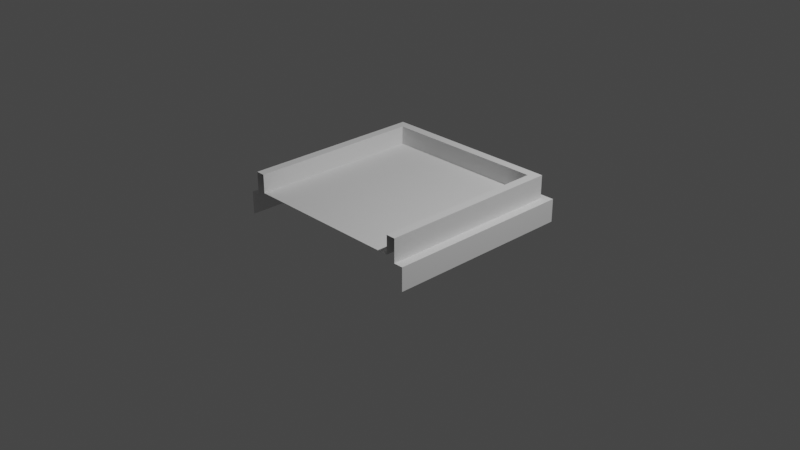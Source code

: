 # Source: Court-22.blend  (saved by Blender 2.92.15; exported with 4.5.12 LTS)
import bpy
from mathutils import Matrix  # noqa: F401  (used for matrix-valued properties, if any)

bpy.ops.wm.read_factory_settings(use_empty=True)
scene = bpy.context.scene
scene.name = 'Scene'

# ---- collections
col_collection = bpy.data.collections.new('Collection'); scene.collection.children.link(col_collection)

# ---- materials (node trees are filled in below, after node groups)
mat_m_grass = bpy.data.materials.new('m_grass')
mat_m_edge = bpy.data.materials.new('m_edge')

# ---- material node trees

# ---- world
world_world = bpy.data.worlds.new('World'); scene.world = world_world
world_world.use_nodes = True; world_world.node_tree.nodes.clear()
_N = world_world.node_tree.nodes; _L = world_world.node_tree.links
n0 = _N.new('ShaderNodeOutputWorld'); n0.name = 'World Output'; n0.location = (300, 300)
n1 = _N.new('ShaderNodeBackground'); n1.name = 'Background'; n1.location = (10, 300)
n1.inputs[0].default_value = (0.05088, 0.05088, 0.05088, 1.0)
_L.new(n1.outputs[0], n0.inputs[0])
n0.is_active_output = True
world_world.color = (0.05088, 0.05088, 0.05088)
world_world.use_sun_shadow = False
world_world.sun_shadow_jitter_overblur = 0.0

# ---- cameras
cam_camera = bpy.data.cameras.new('Camera')
cam_camera.clip_end = 100.0
cam_camera.ortho_scale = 7.314

# ---- lights
light_light = bpy.data.lights.new('Light', 'POINT')
light_light.transmission_factor = 0.0
light_light.energy = 1000.0
light_light.shadow_soft_size = 0.1
light_light.shadow_maximum_resolution = 0.006
light_light.use_absolute_resolution = True

# ---- meshes
me_plane = bpy.data.meshes.new('Plane')
me_plane.from_pydata([(-0.9, 0.9, 0.3), (-0.9, -1.0, 0.3), (-0.9, 0.9, 0.5), (-0.9, -1.0, 0.5), (-1.0, -1.0, 0.5), (0.9, 0.9, 0.3), (0.9, -1.0, 0.3), (0.9, 0.9, 0.5), (0.9, -1.0, 0.5), (1.0, -1.0, 0.5), (-1.0, 1.0, 0.5), (1.0, 1.0, 0.5), (-0.9, -0.335, 0.3), (-0.9, -0.335, 0.5), (-1.0, -0.335, 0.5), (0.9, -0.335, 0.3), (0.9, -0.335, 0.5), (1.0, -0.335, 0.5), (-0.9, 0.2825, 0.3), (-0.9, 0.2825, 0.5), (-1.0, 0.2825, 0.5), (0.9, 0.2825, 0.3), (0.9, 0.2825, 0.5), (1.0, 0.2825, 0.5), (1.0, -1.0, 0.25), (1.0, 1.0, 0.25), (1.0, -0.335, 0.25), (1.0, 0.2825, 0.25), (-1.0, -1.0, 0.25), (-1.0, 1.0, 0.25), (-1.0, -0.335, 0.25), (-1.0, 0.2825, 0.25), (-1.1, -0.335, 0.0), (-1.1, -1.0, 0.0), (1.1, -0.335, 0.0), (1.1, -1.0, 0.0), (-1.1, 1.071, 0.25), (-1.1, 1.071, 0.0), (1.1, 1.071, 0.0), (1.1, 1.071, 0.25), (-1.1, 0.2825, 0.0), (1.1, 0.2825, 0.0), (-1.1, -0.335, 0.25), (-1.1, 0.2825, 0.25), (1.1, -1.0, 0.25), (1.1, -0.335, 0.25), (1.1, 0.2825, 0.25), (-1.1, -1.0, 0.25)], [], [(18, 0, 2, 19), (10, 29, 31, 20), (21, 22, 7, 5), (25, 11, 23, 27), (18, 21, 5, 0), (46, 41, 38, 39), (29, 36, 43, 31), (30, 31, 43, 42), (2, 0, 5, 7), (22, 23, 11, 7), (1, 6, 15, 12), (19, 2, 10, 20), (8, 9, 17, 16), (6, 8, 16, 15), (26, 24, 44, 45), (3, 13, 14, 4), (1, 12, 13, 3), (12, 15, 21, 18), (16, 17, 23, 22), (15, 16, 22, 21), (13, 19, 20, 14), (12, 18, 19, 13), (17, 26, 27, 23), (9, 24, 26, 17), (25, 27, 46, 39), (14, 20, 31, 30), (4, 14, 30, 28), (10, 11, 25, 29), (36, 39, 38, 37), (44, 35, 34, 45), (47, 42, 32, 33), (45, 34, 41, 46), (42, 43, 40, 32), (28, 30, 42, 47), (43, 36, 37, 40), (29, 25, 39, 36), (27, 26, 45, 46), (11, 10, 2, 7)])
me_plane.polygons.foreach_set('material_index', [1, 1, 1, 1, 0, 1, 1, 1, 1, 1, 0, 1, 1, 1, 1, 1, 1, 0, 1, 1, 1, 1, 1, 1, 1, 1, 1, 1, 1, 1, 1, 1, 1, 1, 1, 1, 1, 1])
_uv = me_plane.uv_layers.new(name='UVMap')
_uv.uv.foreach_set('vector', [0.9714, 0.6413, 0.9714, 0.95, 0.9429, 0.95, 0.9429, 0.6413, 0.5714, 0.0, 0.6286, 0.0, 0.6286, 0.3588, 0.5714, 0.3588, 0.9143, 0.6413, 0.9429, 0.6413, 0.9429, 0.95, 0.9143, 0.95, 0.8571, 1.0, 0.8, 1.0, 0.8, 0.6413, 0.8571, 0.6413, 2.492, 0.1027, -1.492, 0.1027, -1.492, -1.264, 2.492, -1.264, 0.8571, 0.6413, 0.9143, 0.6413, 0.9143, 1.0, 0.8571, 1.0, 0.6286, 0.0, 0.6286, 0.0, 0.6286, 0.3588, 0.6286, 0.3588, 0.6286, 0.6675, 0.6286, 0.3588, 0.6286, 0.3588, 0.6286, 0.6675, 0.9714, 0.0, 1.0, 0.0, 1.0, 0.9, 0.9714, 0.9, 0.205, 0.95, 0.205, 1.0, 8.515e-08, 1.0, 0.02857, 0.95, 2.492, 2.942, -1.492, 2.942, -1.492, 1.47, 2.492, 1.47, 0.205, 0.05, 0.02857, 0.05, 0.0, 1.49e-07, 0.205, 5.96e-08, 0.5714, 0.95, 0.5714, 1.0, 0.3814, 1.0, 0.3814, 0.95, 0.9143, 0.0, 0.9429, 5.96e-08, 0.9429, 0.3325, 0.9143, 0.3325, 0.8571, 0.3325, 0.8571, 0.0, 0.8571, 0.0, 0.8571, 0.3325, 0.5714, 0.05, 0.3814, 0.05, 0.3814, 5.96e-08, 0.5714, 0.0, 0.9714, 0.0, 0.9714, 0.3325, 0.9429, 0.3325, 0.9429, 0.0, 1.0, 0.65, 0.0, 0.65, 0.0, 0.325, 1.0, 0.325, 0.3814, 0.95, 0.3814, 1.0, 0.205, 1.0, 0.205, 0.95, 0.9143, 0.3325, 0.9429, 0.3325, 0.9429, 0.6413, 0.9143, 0.6413, 0.3814, 0.05, 0.205, 0.05, 0.205, 5.96e-08, 0.3814, 5.96e-08, 0.9714, 0.3325, 0.9714, 0.6413, 0.9429, 0.6413, 0.9429, 0.3325, 0.8, 0.3325, 0.8571, 0.3325, 0.8571, 0.6413, 0.8, 0.6413, 0.8, 0.0, 0.8571, 0.0, 0.8571, 0.3325, 0.8, 0.3325, 0.8571, 1.0, 0.8571, 0.6413, 0.8571, 0.6413, 0.8571, 1.0, 0.5714, 0.6675, 0.5714, 0.3588, 0.6286, 0.3588, 0.6286, 0.6675, 0.5714, 1.0, 0.5714, 0.6675, 0.6286, 0.6675, 0.6286, 1.0, 0.8, 0.0, 0.8, 1.0, 0.7429, 1.0, 0.7429, 0.0, 0.7429, 0.0, 0.7429, 1.0, 0.6857, 1.0, 0.6857, 0.0, 0.8571, 0.0, 0.9143, 0.0, 0.9143, 0.3325, 0.8571, 0.3325, 0.6286, 1.0, 0.6286, 0.6675, 0.6857, 0.6675, 0.6857, 1.0, 0.8571, 0.3325, 0.9143, 0.3325, 0.9143, 0.6413, 0.8571, 0.6413, 0.6286, 0.6675, 0.6286, 0.3588, 0.6857, 0.3588, 0.6857, 0.6675, 0.6286, 1.0, 0.6286, 0.6675, 0.6286, 0.6675, 0.6286, 1.0, 0.6286, 0.3588, 0.6286, 0.0, 0.6857, 0.0, 0.6857, 0.3588, 0.7429, 0.0, 0.7429, 1.0, 0.7429, 1.0, 0.7429, 0.0, 0.8571, 0.6413, 0.8571, 0.3325, 0.8571, 0.3325, 0.8571, 0.6413, 8.515e-08, 1.0, 0.0, 1.49e-07, 0.02857, 0.05, 0.02857, 0.95])
me_plane.materials.append(mat_m_grass)
me_plane.materials.append(mat_m_edge)
me_plane.use_remesh_fix_poles = True
me_plane.use_remesh_preserve_attributes = False
me_plane.use_mirror_vertex_groups = False
me_plane.update()

# ---- objects
ob_light = bpy.data.objects.new('Light', light_light)
ob_camera = bpy.data.objects.new('Camera', cam_camera)
ob_plane = bpy.data.objects.new('Plane', me_plane)

# ---- transforms, parenting, visibility, modifiers, constraints
ob_light.location = (4.076, 1.005, 5.904)
ob_light.rotation_euler = (0.6503, 0.05522, 1.866)
ob_light.lock_rotations_4d = False
ob_light.empty_display_type = 'ARROWS'
ob_light.color = (0.0, 0.0, 0.0, 0.0)
ob_light.lineart.crease_threshold = 0.0
ob_camera.location = (7.359, -6.926, 4.958)
ob_camera.rotation_euler = (1.109, 0.0, 0.8149)
ob_camera.lock_rotations_4d = False
ob_camera.empty_display_type = 'ARROWS'
ob_camera.color = (0.0, 0.0, 0.0, 0.0)
ob_camera.display_type = 'WIRE'
ob_camera.lineart.crease_threshold = 0.0
ob_plane.location = (0.0, 0.0, 0.0)
ob_plane.lineart.crease_threshold = 0.0

# ---- collection membership
col_collection.objects.link(ob_light)
col_collection.objects.link(ob_camera)
col_collection.objects.link(ob_plane)

# ---- scene / render settings (as saved in the file)
scene.camera = ob_camera
scene.frame_start = 1; scene.frame_end = 250; scene.frame_set(1)
scene.render.engine = 'BLENDER_EEVEE_NEXT'
scene.cycles.samples = 128
scene.cycles.sampling_pattern = 'TABULATED_SOBOL'
scene.cycles.use_adaptive_sampling = False
scene.cycles.use_light_tree = False
scene.view_settings.view_transform = 'Filmic'
bpy.context.view_layer.update()
